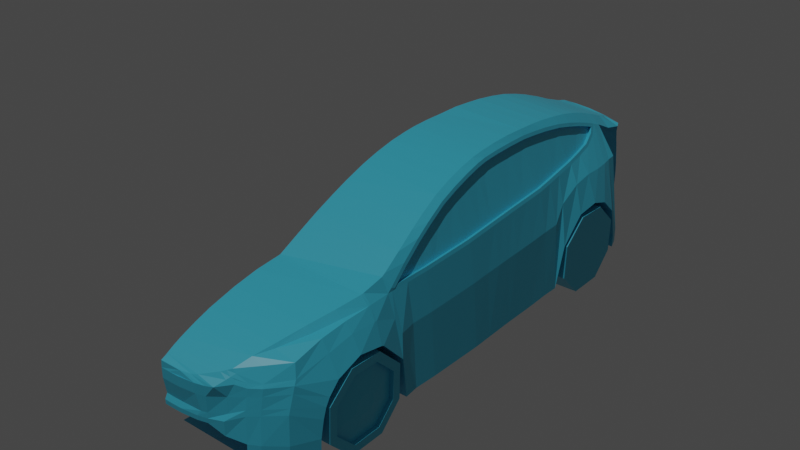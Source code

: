 # Source: Car_00002.blend  (saved by Blender 4.0.36; exported with 4.5.12 LTS)
import bpy
from mathutils import Matrix  # noqa: F401  (used for matrix-valued properties, if any)

bpy.ops.wm.read_factory_settings(use_empty=True)
scene = bpy.context.scene
scene.name = 'Scene'

# ---- collections
col_collection = bpy.data.collections.new('Collection'); scene.collection.children.link(col_collection)

# ---- images (referenced by path relative to the original .blend; pixels are not part of the script)
import os
ASSET_DIR = os.environ.get("B2B_ASSET_DIR", "")  # directory of the original .blend (textures are referenced by path, not embedded)
HERE = os.path.dirname(os.path.abspath(__file__))  # packed textures are extracted next to this script under _unpacked/

def load_image(name, relpath, width, height, colorspace="sRGB"):
    """Load a texture the original file referenced (path relative to the .blend, or extracted next to this script)."""
    p = next((c for c in (os.path.join(HERE, relpath), os.path.join(ASSET_DIR, relpath)) if relpath and os.path.exists(c)), "")
    if p:
        img = bpy.data.images.load(p, check_existing=True)
        img.name = name
    else:  # same state as the original file: an image datablock whose file is absent (Cycles renders it pink)
        img = bpy.data.images.new(name, width, height)
        img.source = "FILE"
        img.filepath = "//" + (relpath or name)
    img.colorspace_settings.name = colorspace
    return img
img_car_00002 = load_image('Car_00002', 'Car_00002.png', 1024, 1024, 'sRGB')

# ---- materials (node trees are filled in below, after node groups)
mat_material = bpy.data.materials.new('Material')
mat_material.alpha_threshold = 0.0
mat_material.line_color = (0.0, 0.0, 0.0, 1.0)

# ---- node groups
ng_auto_smooth = bpy.data.node_groups.new('Auto Smooth', 'GeometryNodeTree')
_s = ng_auto_smooth.interface.new_socket(name='Geometry', in_out='OUTPUT', socket_type='NodeSocketGeometry')
_s = ng_auto_smooth.interface.new_socket(name='Geometry', in_out='INPUT', socket_type='NodeSocketGeometry')
_s = ng_auto_smooth.interface.new_socket(name='Angle', in_out='INPUT', socket_type='NodeSocketFloat')
_s.subtype = 'ANGLE'
_s.min_value = 0.0
_s.max_value = 3.142
ng_auto_smooth.is_modifier = True
_N = ng_auto_smooth.nodes; _L = ng_auto_smooth.links
n0 = _N.new('NodeGroupOutput'); n0.name = 'Group Output'; n0.location = (480, -100)
n1 = _N.new('NodeGroupInput'); n1.name = 'Group Input'; n1.location = (-420, -300)
n2 = _N.new('NodeGroupInput'); n2.name = 'Group Input.001'; n2.location = (-60, -100)
n3 = _N.new('GeometryNodeSetShadeSmooth'); n3.name = 'Set Shade Smooth'; n3.location = (120, -100)
n3.domain = 'EDGE'
n4 = _N.new('GeometryNodeSetShadeSmooth'); n4.name = 'Set Shade Smooth.001'; n4.location = (300, -100)
n5 = _N.new('GeometryNodeInputMeshEdgeAngle'); n5.name = 'Edge Angle'; n5.location = (-420, -220)
n6 = _N.new('GeometryNodeInputEdgeSmooth'); n6.name = 'Is Edge Smooth'; n6.location = (-60, -160)
n7 = _N.new('GeometryNodeInputShadeSmooth'); n7.name = 'Is Face Smooth'; n7.location = (-240, -340)
n8 = _N.new('FunctionNodeBooleanMath'); n8.name = 'Boolean Math'; n8.location = (-60, -220)
n9 = _N.new('FunctionNodeCompare'); n9.name = 'Compare'; n9.location = (-240, -180)
n9.operation = 'LESS_EQUAL'
_L.new(n5.outputs[0], n9.inputs[0])
_L.new(n4.outputs[0], n0.inputs[0])
_L.new(n1.outputs[1], n9.inputs[1])
_L.new(n9.outputs[0], n8.inputs[0])
_L.new(n7.outputs[0], n8.inputs[1])
_L.new(n2.outputs[0], n3.inputs[0])
_L.new(n6.outputs[0], n3.inputs[1])
_L.new(n3.outputs[0], n4.inputs[0])
_L.new(n8.outputs[0], n3.inputs[2])
n0.is_active_output = True

# ---- material node trees
mat_material.use_nodes = True; mat_material.node_tree.nodes.clear()
_N = mat_material.node_tree.nodes; _L = mat_material.node_tree.links
n0 = _N.new('ShaderNodeOutputMaterial'); n0.name = 'Material Output'; n0.location = (300, 300)
n1 = _N.new('ShaderNodeBsdfPrincipled'); n1.name = 'Principled BSDF'; n1.location = (10, 300)
n1.distribution = 'GGX'
n1.subsurface_method = 'BURLEY'
n1.inputs[0].default_value = (0.0615, 0.5773, 0.8, 1.0)
n1.inputs[2].default_value = 0.4
n1.inputs[3].default_value = 1.45
n1.inputs[27].default_value = (0.0, 0.0, 0.0, 1.0)
n1.inputs[28].default_value = 1.0
n2 = _N.new('ShaderNodeTexImage'); n2.name = 'Image Texture'; n2.location = (-441, 150)
n2.image = img_car_00002
_L.new(n1.outputs[0], n0.inputs[0])
n0.is_active_output = True

# ---- world
world_world = bpy.data.worlds.new('World'); scene.world = world_world
world_world.use_nodes = True; world_world.node_tree.nodes.clear()
_N = world_world.node_tree.nodes; _L = world_world.node_tree.links
n0 = _N.new('ShaderNodeOutputWorld'); n0.name = 'World Output'; n0.location = (300, 300)
n1 = _N.new('ShaderNodeBackground'); n1.name = 'Background'; n1.location = (10, 300)
n1.inputs[0].default_value = (0.05088, 0.05088, 0.05088, 1.0)
_L.new(n1.outputs[0], n0.inputs[0])
n0.is_active_output = True
world_world.color = (0.05088, 0.05088, 0.05088)
world_world.use_sun_shadow = False
world_world.sun_shadow_jitter_overblur = 0.0

# ---- lights
light_sun = bpy.data.lights.new('Sun', 'SUN')
light_sun.transmission_factor = 0.0
light_sun.energy = 1.0

# ---- meshes
me_cube = bpy.data.meshes.new('Cube')
me_cube.from_pydata([(0.0, 1.186, 1.608), (0.7038, 1.178, 1.477), (0.0, 0.4649, 1.7), (0.711, 0.4633, 1.591), (0.0, -0.1032, 1.694), (0.7316, -0.1004, 1.59), (0.0, -0.7273, 1.575), (0.7927, -0.7158, 1.461), (0.0, -1.439, 1.276), (0.8897, -1.401, 1.087), (0.0, -1.686, 1.159), (0.8855, -1.686, 1.06), (0.0, -2.374, 1.028), (0.8377, -2.374, 0.9274), (0.0, -2.644, 0.9233), (0.5465, -2.644, 0.8536), (0.0, -2.834, 0.8254), (0.3125, -2.817, 0.7666), (0.0, -2.837, 0.7665), (0.1652, -2.835, 0.7662), (0.0, -2.129, 1.094), (0.8548, -2.129, 1.004), (0.8701, -1.907, 1.04), (0.0, -1.907, 1.137), (0.0, -1.474, 1.259), (0.8855, -1.474, 1.069), (0.0, -1.265, 1.361), (0.8678, -1.247, 1.195), (0.8412, -1.057, 1.307), (0.0, -1.072, 1.445), (0.8211, -0.9155, 1.376), (0.0, -0.9293, 1.503), (0.0, -0.5595, 1.622), (0.7763, -0.5507, 1.511), (0.7584, -0.3716, 1.552), (0.0, -0.3786, 1.661), (0.7426, -0.2114, 1.58), (0.0, -0.2164, 1.683), (0.0, 0.06025, 1.7), (0.7257, 0.06132, 1.597), (0.7183, 0.2626, 1.597), (0.0, 0.2626, 1.699), (0.7073, 0.7947, 1.555), (0.0, 0.7988, 1.673), (0.7052, 1.005, 1.52), (0.0, 1.011, 1.642), (0.0, 1.528, 1.506), (0.6941, 1.518, 1.371), (0.0, 1.927, 1.347), (0.6749, 1.927, 1.225), (0.0, 2.115, 1.279), (0.6788, 2.098, 1.189), (0.0, 2.144, 1.27), (0.6591, 2.14, 1.203), (0.0, 2.198, 1.257), (0.4872, 2.195, 1.219), (0.0, 2.245, 1.243), (0.2856, 2.245, 1.227), (0.0, 2.269, 1.23), (0.1038, 2.269, 1.23), (0.6986, 1.359, 1.425), (0.0, 1.367, 1.558), (0.6767, 1.738, 1.317), (0.0, 1.738, 1.427), (0.0, -1.666, 1.162), (0.8855, -1.666, 1.061), (0.0, -2.515, 0.977), (0.6747, -2.515, 0.904), (0.0, -2.779, 0.8531), (0.464, -2.779, 0.7781), (0.0, -2.797, 0.8423), (0.3933, -2.796, 0.7672), (0.628, 1.186, 1.572), (0.663, 0.4649, 1.666), (0.677, -0.1032, 1.66), (0.7267, -0.7273, 1.531), (0.8293, -1.439, 1.205), (0.8189, -1.686, 1.132), (0.633, -2.374, 0.9852), (0.5157, -2.644, 0.88), (0.175, -2.82, 0.81), (0.07554, -2.837, 0.7659), (0.7152, -2.129, 1.053), (0.7766, -1.907, 1.097), (0.8312, -1.474, 1.187), (0.8068, -1.265, 1.295), (0.7744, -1.072, 1.384), (0.7523, -0.9293, 1.448), (0.7094, -0.5595, 1.58), (0.6923, -0.3786, 1.62), (0.6819, -0.2164, 1.648), (0.6709, 0.06025, 1.669), (0.666, 0.2626, 1.673), (0.6466, 0.7988, 1.637), (0.6395, 1.011, 1.606), (0.6031, 1.528, 1.475), (0.5702, 1.927, 1.32), (0.5121, 2.109, 1.251), (0.4875, 2.143, 1.242), (0.3742, 2.194, 1.225), (0.127, 2.245, 1.231), (0.054, 2.269, 1.23), (0.6147, 1.367, 1.526), (0.5864, 1.738, 1.398), (0.8227, -1.666, 1.137), (0.5739, -2.515, 0.9391), (0.3131, -2.779, 0.8168), (0.2617, -2.797, 0.8078), (0.6536, -2.374, 0.9632), (0.8327, -1.907, 1.043), (0.7631, -2.129, 1.007), (0.8989, -1.062, 1.113), (0.9028, -0.5352, 1.132), (0.8839, 0.06666, 1.164), (0.8687, 0.4929, 1.181), (0.8228, 1.03, 1.231), (0.7963, 1.214, 1.248), (0.7694, 1.38, 1.268), (0.7254, 1.523, 1.312), (0.0, 1.639, 1.464), (0.694, 1.577, 1.349), (0.5942, 1.639, 1.434), (0.89, -1.266, 1.107), (0.8818, -1.406, 1.102), (0.8998, -0.9142, 1.118), (0.9014, -0.714, 1.126), (0.8972, -0.3471, 1.143), (0.8925, -0.1913, 1.151), (0.8882, -0.06234, 1.157), (0.8763, 0.2803, 1.172), (0.8417, 0.8095, 1.21), (0.6788, 2.085, 1.14), (0.6591, 2.122, 1.149), (0.4872, 2.175, 1.158), (0.2856, 2.221, 1.165), (-1.327e-17, 2.246, 1.17), (0.1038, 2.246, 1.17), (0.054, 2.246, 1.17), (0.6788, 2.095, 1.086), (0.6591, 2.121, 1.086), (0.4872, 2.169, 1.088), (0.2856, 2.216, 1.091), (-3.104e-17, 2.242, 1.09), (0.1038, 2.242, 1.09), (0.054, 2.242, 1.09), (0.6788, 2.101, 1.042), (0.6591, 2.128, 1.045), (0.4872, 2.17, 1.048), (0.2856, 2.217, 1.048), (0.0, 2.243, 1.05), (0.1038, 2.238, 1.05), (0.054, 2.243, 1.05), (0.6788, 2.13, 0.8402), (0.6591, 2.156, 0.8444), (0.4872, 2.181, 0.8498), (0.2856, 2.211, 0.8529), (-8.341e-17, 2.232, 0.8545), (0.1038, 2.232, 0.8545), (0.054, 2.232, 0.8545), (0.6788, 2.136, 0.8034), (0.6591, 2.165, 0.8087), (0.4872, 2.198, 0.8138), (0.2856, 2.234, 0.8185), (-9.075e-17, 2.26, 0.8214), (0.1038, 2.26, 0.8214), (0.054, 2.26, 0.8214), (0.6788, 2.143, 0.7065), (0.6591, 2.177, 0.711), (0.4872, 2.202, 0.7114), (0.2856, 2.239, 0.7121), (-1.149e-16, 2.261, 0.7126), (0.1038, 2.261, 0.7126), (0.054, 2.261, 0.7126), (0.6788, 2.143, 0.6753), (0.6591, 2.177, 0.6808), (0.4872, 2.209, 0.6825), (0.2856, 2.25, 0.6851), (-1.208e-16, 2.276, 0.6861), (0.1038, 2.276, 0.6861), (0.054, 2.276, 0.6861), (0.6788, 2.14, 0.5268), (0.6591, 2.169, 0.5328), (0.4872, 2.21, 0.5398), (0.2856, 2.253, 0.5451), (-1.52e-16, 2.277, 0.5456), (0.1038, 2.277, 0.5456), (0.054, 2.277, 0.5456), (0.6788, 2.136, 0.4484), (0.6591, 2.167, 0.4521), (0.4872, 2.213, 0.4601), (0.2856, 2.256, 0.4656), (-1.695e-16, 2.281, 0.467), (0.1038, 2.281, 0.467), (0.054, 2.281, 0.467), (0.6788, 2.12, 0.3473), (0.6591, 2.15, 0.3608), (0.4872, 2.186, 0.3678), (0.2856, 2.228, 0.3698), (-1.907e-16, 2.251, 0.3711), (0.1038, 2.251, 0.3711), (0.054, 2.251, 0.3711), (0.6788, 2.108, 0.2732), (0.6591, 2.134, 0.2737), (0.4872, 2.179, 0.2746), (0.2856, 2.221, 0.2759), (-2.118e-16, 2.25, 0.2761), (0.1038, 2.25, 0.2761), (0.054, 2.25, 0.2761), (0.4872, 2.17, 1.039), (0.2856, 2.215, 1.04), (0.6788, 2.104, 1.033), (0.6591, 2.13, 1.037), (0.1038, 2.23, 1.039), (0.054, 2.23, 1.039), (0.0, 2.23, 1.039), (0.4872, 2.171, 0.9589), (0.6788, 2.117, 0.9535), (0.1038, 2.226, 0.9639), (0.2856, 2.209, 0.9623), (0.6591, 2.136, 0.9554), (0.054, 2.226, 0.9639), (-5.91e-17, 2.226, 0.9639), (0.3148, -2.818, 0.4997), (0.0, -2.838, 0.4996), (0.1676, -2.836, 0.4993), (0.3956, -2.797, 0.5003), (0.07792, -2.838, 0.499), (0.5212, -2.716, 0.6915), (0.522, -2.762, 0.5144), (0.1667, -2.835, 0.6805), (0.314, -2.817, 0.6809), (0.3948, -2.796, 0.6815), (0.0, -2.837, 0.6808), (0.07705, -2.837, 0.6802), (0.3148, -2.817, 0.4601), (0.0, -2.837, 0.46), (0.1676, -2.835, 0.4597), (0.3956, -2.796, 0.4607), (0.07792, -2.837, 0.4594), (0.522, -2.762, 0.3929), (0.5581, -2.663, 0.8178), (0.6321, -2.621, 0.8004), (0.7209, -2.563, 0.8008), (0.8711, -2.407, 0.8226), (0.664, -2.696, 0.3533), (0.7517, -2.647, 0.3529), (0.8997, -2.523, 0.3485), (0.6447, -2.675, 0.5618), (0.733, -2.616, 0.5744), (0.8819, -2.498, 0.5843), (0.1674, -2.814, 0.5427), (0.0, -2.816, 0.543), (0.5218, -2.731, 0.5594), (0.3451, -2.805, 0.543), (0.3954, -2.793, 0.5466), (0.0777, -2.816, 0.5424), (0.6381, -2.638, 0.7703), (0.7301, -2.578, 0.7747), (0.8792, -2.43, 0.7852), (0.5621, -2.68, 0.791), (0.4836, -2.669, 0.8682), (0.5266, -2.677, 0.8349), (0.0, -2.68, 0.9056), (0.4481, -2.696, 0.8552), (0.0, -2.716, 0.8885), (0.5099, -2.705, 0.8193), (0.639, -2.648, 0.704), (0.73, -2.589, 0.7148), (0.8799, -2.449, 0.7297), (0.6428, -2.666, 0.6086), (0.732, -2.607, 0.6206), (0.8813, -2.482, 0.6322), (1.008, -1.686, 0.784), (1.001, -2.129, 0.7358), (1.003, -1.907, 0.8181), (1.01, -1.454, 0.5518), (1.008, -1.666, 0.7748), (1.001, -1.061, 0.1923), (1.006, -0.5337, 0.1909), (0.9907, 0.06839, 0.1896), (0.9867, 0.4955, 0.1959), (0.998, 0.9812, 0.7902), (1.004, 1.205, 0.8223), (0.9999, 1.389, 0.7593), (0.9908, -1.276, 0.1911), (1.006, -1.408, 0.1909), (1.002, -0.9131, 0.1913), (1.004, -0.7129, 0.1907), (1.0, -0.3452, 0.1903), (0.9959, -0.1894, 0.1909), (0.993, -0.06053, 0.1913), (0.9881, 0.2819, 0.1891), (0.9954, 0.7509, 0.5678), (0.0, 0.6318, 1.688), (0.7091, 0.6288, 1.575), (0.6548, 0.6318, 1.654), (0.8552, 0.6507, 1.194), (0.9873, 0.6544, 0.1942), (0.957, 0.2819, 0.7906), (0.953, 0.4955, 0.7987), (0.9631, -0.3452, 0.772), (0.963, -0.1894, 0.7776), (0.9269, 0.7864, 0.9434), (0.9204, 1.009, 1.047), (0.9634, -1.061, 0.7538), (0.9649, -0.9131, 0.7569), (0.928, -1.907, 0.958), (0.9434, -1.686, 0.958), (0.9117, 1.212, 1.072), (0.9607, -0.06053, 0.7818), (0.9016, 1.392, 1.06), (0.9668, -0.7129, 0.7614), (0.9434, -1.666, 0.9551), (0.9434, -1.466, 0.8781), (0.977, -1.421, 0.7458), (0.9535, -1.269, 0.7491), (0.9685, -0.5337, 0.7657), (0.9601, 0.06839, 0.7851), (0.9126, -2.129, 0.905), (0.9554, 0.6544, 0.8064), (1.001, -2.224, 0.6393), (1.001, -2.261, 0.5754), (1.001, -2.29, 0.4883), (1.001, -2.319, 0.3416), (0.664, -2.702, 0.2411), (0.7517, -2.652, 0.2408), (0.8997, -2.528, 0.2363), (1.001, -2.325, 0.2294), (1.006, -1.705, 0.7471), (1.006, -2.021, 0.01645), (1.006, -1.491, 0.2216), (1.006, -1.482, 0.5286), (1.006, -1.723, 0.09452), (1.006, -2.23, 0.5536), (1.006, -1.998, 0.7537), (1.006, -2.242, 0.2455), (1.006, 1.307, 0.7471), (1.006, 0.9907, 0.01645), (1.006, 1.148, 0.3877), (1.006, 1.52, 0.2216), (1.006, 1.53, 0.5286), (1.006, 1.32, 0.02159), (1.006, 0.7816, 0.5536), (1.006, 1.014, 0.7537), (1.006, 0.7692, 0.2455), (0.7371, -1.705, 0.7471), (0.7371, -2.021, 0.01645), (0.7371, -1.864, 0.3877), (0.7371, -1.491, 0.2216), (0.7371, -1.482, 0.5286), (0.7371, -1.692, 0.02159), (0.7371, -2.23, 0.5536), (0.7371, -1.998, 0.7537), (0.7371, -2.242, 0.2455), (0.7371, 1.307, 0.7471), (0.7371, 0.9907, 0.01645), (0.7371, 1.148, 0.3877), (0.7371, 1.52, 0.2216), (0.7371, 1.53, 0.5286), (0.7371, 1.32, 0.02159), (0.7371, 0.7816, 0.5536), (0.7371, 1.014, 0.7537), (0.7371, 0.7692, 0.2455), (0.72, -1.686, 0.784), (0.7128, -2.129, 0.7358), (0.7151, -1.907, 0.8181), (0.7217, -1.454, 0.5518), (0.72, -1.666, 0.7748), (0.7123, -1.061, 0.1923), (0.7174, -0.5337, 0.1909), (0.7024, 0.06839, 0.1896), (0.6984, 0.4955, 0.1959), (0.7024, -1.276, 0.1911), (0.718, -1.408, 0.1909), (0.7137, -0.9131, 0.1913), (0.7156, -0.7129, 0.1907), (0.712, -0.3452, 0.1903), (0.7075, -0.1894, 0.1909), (0.7046, -0.06053, 0.1913), (0.6998, 0.2819, 0.1891), (0.6989, 0.6544, 0.1942), (0.7128, -2.224, 0.6393), (0.7128, -2.261, 0.5754), (0.7128, -2.29, 0.4883), (0.7128, -2.319, 0.3416), (0.7128, -2.325, 0.2294), (0.7232, 0.9812, 0.7902), (0.7297, 1.205, 0.8223), (0.7251, 1.389, 0.7593), (0.7206, 0.7509, 0.5678), (0.8837, 1.539, 1.057), (0.8652, 1.639, 1.056), (1.002, 1.539, 0.6178), (0.9893, 1.624, 0.3353), (0.8545, 1.738, 1.056), (0.9477, 1.738, 0.3387), (0.7364, 1.539, 0.6178), (0.7339, 1.624, 0.3353), (0.9893, 1.624, 0.2092), (0.9477, 1.738, 0.2126), (0.7339, 1.624, 0.2092), (0.7398, 1.738, 0.2126), (0.0, -2.702, 0.2411), (0.0, -1.061, 0.1923), (0.0, -0.5337, 0.1909), (0.0, 0.06839, 0.1896), (0.0, 0.4955, 0.1959), (0.0, -1.276, 0.1911), (0.0, -1.408, 0.1909), (0.0, -0.9131, 0.1913), (0.0, -0.7129, 0.1907), (0.0, -0.3452, 0.1903), (0.0, -0.1894, 0.1909), (0.0, -0.06053, 0.1913), (0.0, 0.2819, 0.1891), (0.0, 0.6544, 0.1942), (0.0, -2.325, 0.2294), (0.0, 1.624, 0.2092), (0.0, 1.738, 0.2126), (1.006, -1.735, 0.6744), (1.006, -1.556, 0.4987), (1.006, -1.564, 0.253), (1.006, -1.692, 0.02159), (1.006, -1.99, 0.09033), (1.006, -1.971, 0.6797), (1.006, -2.158, 0.5188), (1.006, -2.168, 0.274), (1.002, -1.824, 0.4633), (1.002, -1.864, 0.3877), (1.002, -1.901, 0.3048), (1.002, -1.774, 0.3441), (1.002, -1.772, 0.4121), (1.002, -1.812, 0.3062), (1.002, -1.949, 0.4179), (1.002, -1.894, 0.4649), (1.002, -1.951, 0.3565), (0.9701, -1.735, 0.6744), (0.9701, -1.556, 0.4987), (0.9701, -1.564, 0.253), (0.9701, -1.723, 0.09452), (0.9701, -1.99, 0.09033), (0.9701, -1.971, 0.6797), (0.9701, -2.158, 0.5188), (0.9701, -2.168, 0.274), (0.6928, 1.011, 1.549), (0.6907, 1.186, 1.506), (0.707, 0.2626, 1.627), (0.6994, 0.4649, 1.621), (0.7322, -0.2164, 1.61), (0.7208, -0.1032, 1.62), (0.8124, -0.9293, 1.404), (0.7834, -0.7273, 1.489), (0.8855, -1.439, 1.099), (0.8605, -1.265, 1.221), (0.8329, -1.072, 1.334), (0.7666, -0.5595, 1.54), (0.7484, -0.3786, 1.582), (0.7147, 0.06025, 1.627), (0.6974, 0.6318, 1.605), (0.6954, 0.7988, 1.585), (0.6844, 1.367, 1.452), (0.6788, 1.528, 1.398), (0.898, -1.266, 1.076), (0.9079, -1.061, 1.082), (0.9112, -0.7129, 1.095), (0.9129, -0.5337, 1.102), (0.899, -0.06053, 1.127), (0.8949, 0.06839, 1.134), (0.8875, 0.2819, 1.142), (0.88, 0.4955, 1.151), (0.8532, 0.8133, 1.181), (0.8346, 1.034, 1.201), (0.8083, 1.219, 1.218), (0.7813, 1.389, 1.239), (0.7352, 1.539, 1.286), (0.6777, 1.639, 1.355), (0.8882, -1.429, 1.071), (0.9093, -0.9131, 1.088), (0.9075, -0.3452, 1.112), (0.9031, -0.1894, 1.121), (0.8666, 0.6544, 1.165), (0.8387, -1.248, 1.185), (0.8609, -1.268, 1.096), (0.8121, -1.058, 1.296), (0.8698, -1.064, 1.102), (0.792, -0.9168, 1.366), (0.8707, -0.9155, 1.108), (0.7636, -0.7171, 1.45), (0.8723, -0.7153, 1.115), (0.7472, -0.5521, 1.5), (0.8737, -0.5365, 1.122), (0.7293, -0.373, 1.541), (0.8681, -0.3485, 1.132), (0.7135, -0.2127, 1.569), (0.8634, -0.1926, 1.14), (0.7025, -0.1017, 1.579), (0.8591, -0.06366, 1.147), (0.6966, 0.06, 1.587), (0.8548, 0.06534, 1.153), (0.6892, 0.2612, 1.586), (0.8472, 0.279, 1.162), (0.6819, 0.462, 1.58), (0.8396, 0.4916, 1.171), (0.6782, 0.7934, 1.544), (0.8126, 0.8082, 1.2), (0.6761, 1.004, 1.51), (0.7937, 1.029, 1.22), (0.6747, 1.177, 1.467), (0.7672, 1.213, 1.237), (0.6695, 1.357, 1.414), (0.7403, 1.379, 1.257), (0.665, 1.517, 1.361), (0.6963, 1.521, 1.301), (0.68, 0.6275, 1.564), (0.8261, 0.6494, 1.184), (0.8606, -1.402, 1.076), (0.6649, 1.575, 1.339), (0.8527, -1.407, 1.092)], [], [(94, 444, 445, 72), (91, 38, 4, 74), (88, 32, 6, 75), (85, 26, 8, 76), (104, 64, 10, 77), (82, 20, 12, 78), (105, 66, 14, 79), (79, 14, 262, 260), (107, 70, 16, 80), (80, 16, 18, 81), (83, 23, 20, 82), (77, 10, 23, 83), (76, 8, 24, 84), (86, 29, 26, 85), (87, 31, 29, 86), (75, 6, 31, 87), (89, 35, 32, 88), (90, 37, 35, 89), (74, 4, 37, 90), (92, 41, 38, 91), (73, 2, 41, 92), (295, 458, 459, 93), (93, 459, 444, 94), (102, 460, 461, 95), (103, 62, 49, 96), (96, 49, 51, 97), (97, 51, 53, 98), (98, 53, 55, 99), (99, 55, 57, 100), (100, 57, 59, 101), (72, 445, 460, 102), (121, 475, 62, 103), (84, 24, 64, 104), (78, 12, 66, 105), (68, 70, 107, 106), (263, 264, 68, 106), (13, 108, 105, 67), (25, 84, 104, 65), (119, 121, 103, 63), (0, 72, 102, 61), (56, 100, 101, 58), (54, 99, 100, 56), (52, 98, 99, 54), (50, 97, 98, 52), (48, 96, 97, 50), (63, 103, 96, 48), (61, 102, 95, 46), (43, 93, 94, 45), (293, 295, 93, 43), (447, 73, 92, 446), (446, 92, 91, 457), (449, 74, 90, 448), (448, 90, 89, 456), (456, 89, 88, 455), (451, 75, 87, 450), (450, 87, 86, 454), (454, 86, 85, 453), (452, 76, 84, 25), (11, 77, 83, 109), (22, 109, 110, 21), (17, 80, 81, 19), (71, 107, 80, 17), (15, 79, 260, 261), (67, 105, 79, 15), (21, 110, 108, 13), (65, 104, 77, 11), (453, 85, 76, 452), (455, 88, 75, 451), (457, 91, 74, 449), (45, 94, 72, 0), (46, 95, 121, 119), (105, 108, 78), (108, 110, 82, 78), (109, 22, 11), (110, 109, 83, 82), (95, 461, 475, 121), (452, 25, 476), (27, 9, 515, 481), (125, 112, 490, 488), (112, 126, 492, 490), (7, 30, 485, 487), (122, 111, 484, 482), (124, 125, 488, 486), (5, 36, 493, 495), (60, 1, 507, 509), (111, 124, 486, 484), (3, 40, 499, 501), (47, 60, 509, 511), (9, 123, 517, 515), (1, 44, 505, 507), (44, 42, 503, 505), (123, 122, 482, 517), (42, 294, 513, 503), (118, 120, 516, 512), (57, 55, 133, 134), (53, 51, 131, 132), (59, 57, 134, 136), (101, 59, 136, 137), (55, 53, 132, 133), (58, 101, 137, 135), (136, 134, 141, 143), (134, 133, 140, 141), (132, 131, 138, 139), (137, 136, 143, 144), (135, 137, 144, 142), (133, 132, 139, 140), (143, 141, 148, 150), (141, 140, 147, 148), (139, 138, 145, 146), (144, 143, 150, 151), (142, 144, 151, 149), (140, 139, 146, 147), (218, 215, 154, 155), (219, 216, 152, 153), (220, 217, 157, 158), (221, 220, 158, 156), (215, 219, 153, 154), (217, 218, 155, 157), (153, 152, 159, 160), (158, 157, 164, 165), (156, 158, 165, 163), (154, 153, 160, 161), (157, 155, 162, 164), (155, 154, 161, 162), (165, 164, 171, 172), (163, 165, 172, 170), (161, 160, 167, 168), (164, 162, 169, 171), (162, 161, 168, 169), (160, 159, 166, 167), (172, 171, 178, 179), (170, 172, 179, 177), (168, 167, 174, 175), (171, 169, 176, 178), (169, 168, 175, 176), (167, 166, 173, 174), (179, 178, 185, 186), (177, 179, 186, 184), (175, 174, 181, 182), (178, 176, 183, 185), (176, 175, 182, 183), (174, 173, 180, 181), (184, 186, 193, 191), (182, 181, 188, 189), (185, 183, 190, 192), (183, 182, 189, 190), (181, 180, 187, 188), (186, 185, 192, 193), (189, 188, 195, 196), (192, 190, 197, 199), (190, 189, 196, 197), (188, 187, 194, 195), (193, 192, 199, 200), (191, 193, 200, 198), (199, 197, 204, 206), (197, 196, 203, 204), (195, 194, 201, 202), (200, 199, 206, 207), (198, 200, 207, 205), (196, 195, 202, 203), (150, 212, 209, 148), (147, 146, 211, 208), (149, 214, 213, 151), (151, 213, 212, 150), (146, 145, 210, 211), (148, 147, 208, 209), (212, 209, 218, 217), (208, 211, 219, 215), (214, 213, 220, 221), (213, 212, 217, 220), (211, 210, 216, 219), (209, 208, 215, 218), (69, 106, 107, 71), (253, 250, 224, 222), (254, 253, 222, 225), (255, 251, 223, 226), (250, 255, 226, 224), (19, 81, 233, 229), (81, 18, 232, 233), (71, 17, 230, 231), (17, 19, 229, 230), (69, 71, 231, 227), (252, 254, 225, 228), (225, 222, 234, 237), (226, 223, 235, 238), (224, 226, 238, 236), (222, 224, 236, 234), (228, 225, 237, 239), (13, 67, 242, 243), (242, 67, 15, 241), (241, 15, 261, 240), (256, 259, 227, 266), (248, 247, 244, 245), (249, 248, 245, 246), (271, 270, 248, 249), (270, 269, 247, 248), (239, 244, 247, 228), (69, 227, 259, 265), (241, 240, 259, 256), (242, 241, 256, 257), (243, 242, 257, 258), (227, 231, 254, 252), (229, 233, 255, 250), (233, 232, 251, 255), (231, 230, 253, 254), (230, 229, 250, 253), (257, 256, 266, 267), (261, 260, 263, 265), (260, 262, 264, 263), (258, 257, 267, 268), (228, 247, 269, 252), (267, 266, 269, 270), (268, 267, 270, 271), (240, 261, 265, 259), (265, 263, 106, 69), (252, 269, 266, 227), (299, 298, 291, 280), (301, 300, 288, 289), (303, 302, 292, 281), (305, 304, 277, 286), (307, 306, 274, 272), (319, 299, 280, 297), (308, 303, 281, 282), (309, 301, 289, 290), (310, 308, 282, 283), (311, 305, 286, 287), (313, 312, 276, 275), (315, 314, 285, 284), (312, 307, 272, 276), (304, 315, 284, 277), (316, 311, 287, 278), (314, 313, 275, 285), (298, 317, 279, 291), (300, 316, 278, 288), (317, 309, 290, 279), (306, 318, 273, 274), (302, 319, 297, 292), (40, 39, 497, 499), (2, 73, 295, 293), (73, 447, 458, 295), (470, 480, 319, 302), (22, 21, 318, 306), (467, 466, 309, 317), (478, 465, 316, 300), (468, 467, 317, 298), (476, 25, 313, 314), (465, 464, 311, 316), (463, 462, 315, 304), (65, 11, 307, 312), (462, 476, 314, 315), (25, 65, 312, 313), (464, 477, 305, 311), (473, 472, 308, 310), (466, 479, 301, 309), (472, 471, 303, 308), (480, 469, 299, 319), (11, 22, 306, 307), (477, 463, 304, 305), (471, 470, 302, 303), (479, 478, 300, 301), (469, 468, 298, 299), (21, 13, 243, 318), (258, 273, 318, 243), (320, 273, 258, 268), (321, 320, 268, 271), (322, 321, 271, 249), (323, 322, 249, 246), (323, 246, 326, 327), (245, 244, 324, 325), (246, 245, 325, 326), (332, 423, 440, 439), (425, 424, 441, 442), (423, 426, 443, 440), (419, 420, 437, 436), (421, 332, 439, 438), (424, 419, 436, 441), (426, 425, 442, 443), (420, 421, 438, 437), (338, 336, 340), (339, 338, 340), (339, 341, 338), (338, 341, 337), (338, 343, 336), (342, 343, 338), (342, 338, 344), (338, 337, 344), (347, 349, 345), (348, 349, 347), (348, 347, 350), (347, 346, 350), (347, 345, 352), (351, 347, 352), (351, 353, 347), (347, 353, 346), (356, 358, 354), (357, 358, 356), (357, 356, 359), (356, 355, 359), (356, 354, 361), (360, 356, 361), (360, 362, 356), (356, 362, 355), (328, 334, 352, 345), (331, 328, 345, 349), (334, 333, 351, 352), (336, 343, 361, 354), (330, 331, 349, 348), (340, 336, 354, 358), (343, 342, 360, 361), (422, 330, 348, 350), (339, 340, 358, 357), (333, 335, 353, 351), (341, 339, 357, 359), (335, 329, 346, 353), (342, 344, 362, 360), (329, 422, 350, 346), (344, 337, 355, 362), (337, 341, 359, 355), (321, 322, 383, 382), (276, 272, 363, 367), (291, 279, 370, 379), (323, 327, 385, 384), (284, 285, 373, 372), (277, 284, 372, 368), (285, 275, 366, 373), (322, 323, 384, 383), (278, 287, 375, 369), (286, 277, 368, 374), (279, 290, 378, 370), (273, 320, 381, 364), (287, 286, 374, 375), (280, 291, 379, 371), (272, 274, 365, 363), (288, 278, 369, 376), (297, 280, 371, 380), (320, 321, 382, 381), (274, 273, 364, 365), (289, 288, 376, 377), (275, 276, 367, 366), (290, 289, 377, 378), (366, 367, 363, 373), (363, 365, 364, 373), (364, 381, 382, 373), (382, 383, 384, 373), (384, 385, 373), (325, 385, 327, 326), (325, 324, 385), (283, 282, 387, 388), (282, 281, 386, 387), (281, 292, 389, 386), (292, 297, 380, 389), (389, 380, 387, 386), (475, 474, 390, 391), (391, 390, 392, 393), (474, 473, 310, 390), (283, 392, 390, 310), (62, 475, 391, 394), (395, 394, 391, 393), (388, 396, 392, 283), (393, 392, 396, 397), (388, 387, 380, 396), (393, 397, 400, 398), (395, 393, 398, 399), (397, 396, 380, 400), (399, 398, 400, 401), (385, 324, 402, 416), (378, 377, 412, 413), (371, 379, 414, 406), (379, 370, 405, 414), (372, 373, 408, 407), (380, 371, 406, 415), (400, 380, 415, 417), (374, 368, 403, 409), (401, 400, 417, 418), (375, 374, 409, 410), (368, 372, 407, 403), (376, 369, 404, 411), (373, 385, 416, 408), (369, 375, 410, 404), (377, 376, 411, 412), (370, 378, 413, 405), (420, 419, 328, 331), (421, 420, 331, 330), (332, 421, 330, 422), (423, 332, 422, 329), (419, 424, 334, 328), (424, 425, 333, 334), (425, 426, 335, 333), (426, 423, 329, 335), (428, 427, 431), (430, 428, 431), (430, 432, 428), (428, 432, 429), (428, 434, 427), (433, 434, 428), (433, 428, 435), (428, 429, 435), (431, 427, 436, 437), (430, 431, 437, 438), (432, 430, 438, 439), (429, 432, 439, 440), (427, 434, 441, 436), (434, 433, 442, 441), (433, 435, 443, 442), (435, 429, 440, 443), (44, 1, 445, 444), (40, 3, 447, 446), (36, 5, 449, 448), (30, 7, 451, 450), (9, 27, 453, 452), (27, 28, 454, 453), (28, 30, 450, 454), (7, 33, 455, 451), (33, 34, 456, 455), (34, 36, 448, 456), (5, 39, 457, 449), (39, 40, 446, 457), (294, 42, 459, 458), (42, 44, 444, 459), (60, 47, 461, 460), (1, 60, 460, 445), (111, 122, 462, 463), (112, 125, 464, 465), (113, 128, 466, 467), (114, 129, 468, 469), (115, 130, 470, 471), (116, 115, 471, 472), (117, 116, 472, 473), (118, 117, 473, 474), (47, 120, 475, 461), (120, 118, 474, 475), (122, 123, 476, 462), (123, 9, 452, 476), (124, 111, 463, 477), (125, 124, 477, 464), (126, 112, 465, 478), (127, 126, 478, 479), (128, 127, 479, 466), (129, 113, 467, 468), (130, 296, 480, 470), (3, 294, 458, 447), (296, 114, 469, 480), (481, 515, 517, 482), (483, 481, 482, 484), (485, 483, 484, 486), (487, 485, 486, 488), (489, 487, 488, 490), (491, 489, 490, 492), (493, 491, 492, 494), (495, 493, 494, 496), (497, 495, 496, 498), (499, 497, 498, 500), (501, 499, 500, 502), (513, 501, 502, 514), (505, 503, 504, 506), (507, 505, 506, 508), (509, 507, 508, 510), (516, 511, 512), (511, 509, 510, 512), (503, 513, 514, 504), (126, 127, 494, 492), (128, 113, 498, 496), (28, 27, 481, 483), (127, 128, 496, 494), (129, 114, 502, 500), (30, 28, 483, 485), (113, 129, 500, 498), (130, 115, 506, 504), (33, 7, 487, 489), (296, 130, 504, 514), (115, 116, 508, 506), (34, 33, 489, 491), (294, 3, 501, 513), (116, 117, 510, 508), (36, 34, 491, 493), (114, 296, 514, 502), (117, 118, 512, 510), (39, 5, 495, 497), (120, 47, 511, 516)])
_uv = me_cube.uv_layers.new(name='UVMap')
_uv.uv.foreach_set('vector', [0.4752, 0.62, 0.4534, 0.62, 0.4534, 0.6657, 0.4752, 0.6657, 0.1915, 0.8085, 0.38, 0.8085, 0.38, 0.7629, 0.1915, 0.7629, 0.7609, 0.5704, 0.7609, 0.382, 0.7153, 0.382, 0.7153, 0.5704, 0.382, 0.7609, 0.5704, 0.7609, 0.5704, 0.7153, 0.382, 0.7153, 0.993, 0.8561, 0.993, 0.6677, 0.9891, 0.6677, 0.9891, 0.8561, 0.1915, 0.3323, 0.38, 0.3323, 0.38, 0.2867, 0.1915, 0.2867, 0.9752, 0.6657, 0.9752, 0.5724, 0.9534, 0.5724, 0.9534, 0.6657, 0.382, 0.9871, 0.4752, 0.9871, 0.4752, 0.9772, 0.382, 0.9772, 0.9752, 0.5704, 0.9752, 0.5248, 0.9653, 0.5248, 0.9653, 0.5704, 0.9514, 0.9534, 0.9296, 0.9534, 0.9296, 0.9752, 0.9514, 0.9752, 0.4276, 0.1895, 0.4276, 0.001001, 0.382, 0.001001, 0.382, 0.1895, 0.001001, 0.4276, 0.1895, 0.4276, 0.1895, 0.382, 0.001001, 0.382, 0.9633, 0.8561, 0.9633, 0.6677, 0.9534, 0.6677, 0.9534, 0.8561, 0.001001, 0.4752, 0.1895, 0.4752, 0.1895, 0.4296, 0.001001, 0.4296, 0.4276, 0.38, 0.4276, 0.1915, 0.382, 0.1915, 0.382, 0.38, 0.1915, 0.4752, 0.38, 0.4752, 0.38, 0.4296, 0.1915, 0.4296, 0.4752, 0.1895, 0.4752, 0.001001, 0.4296, 0.001001, 0.4296, 0.1895, 0.001001, 0.5228, 0.1895, 0.5228, 0.1895, 0.4772, 0.001001, 0.4772, 0.8323, 0.1895, 0.8323, 0.001001, 0.8105, 0.001001, 0.8105, 0.1895, 0.1915, 0.5228, 0.38, 0.5228, 0.38, 0.4772, 0.1915, 0.4772, 0.4752, 0.38, 0.4752, 0.1915, 0.4296, 0.1915, 0.4296, 0.38, 0.3085, 0.1439, 0.2986, 0.1439, 0.2986, 0.1895, 0.3085, 0.1895, 0.2966, 0.1439, 0.2867, 0.1439, 0.2867, 0.1895, 0.2966, 0.1895, 0.4514, 0.62, 0.4296, 0.62, 0.4296, 0.6657, 0.4514, 0.6657, 0.4276, 0.6677, 0.4058, 0.6677, 0.4058, 0.7133, 0.4276, 0.7133, 0.7133, 0.9534, 0.6677, 0.9534, 0.6677, 0.999, 0.7133, 0.999, 0.3323, 0.1895, 0.3323, 0.1439, 0.3224, 0.1439, 0.3224, 0.1895, 0.9276, 0.9534, 0.9058, 0.9534, 0.9058, 0.9752, 0.9276, 0.9752, 0.4038, 0.6677, 0.382, 0.6677, 0.382, 0.7133, 0.4038, 0.7133, 0.2371, 0.3581, 0.2153, 0.3581, 0.2153, 0.38, 0.2371, 0.38, 0.4752, 0.6677, 0.4534, 0.6677, 0.4534, 0.7133, 0.4752, 0.7133, 0.7133, 0.02481, 0.6915, 0.02481, 0.6915, 0.04662, 0.7133, 0.04662, 0.001001, 0.5704, 0.1895, 0.5704, 0.1895, 0.5248, 0.001001, 0.5248, 0.9871, 0.8561, 0.9871, 0.7629, 0.9653, 0.7629, 0.9653, 0.8561, 0.618, 0.9811, 0.618, 0.9772, 0.5724, 0.9772, 0.5724, 0.9811, 0.999, 0.38, 0.999, 0.2867, 0.9772, 0.2867, 0.9772, 0.38, 0.4514, 0.6677, 0.4296, 0.6677, 0.4296, 0.7133, 0.4514, 0.7133, 0.6657, 0.2867, 0.6439, 0.2867, 0.6439, 0.3323, 0.6657, 0.3323, 0.2867, 0.999, 0.38, 0.999, 0.38, 0.9772, 0.2867, 0.9772, 0.8561, 0.2847, 0.8561, 0.1915, 0.8105, 0.1915, 0.8105, 0.2847, 0.9534, 0.9633, 0.9752, 0.9633, 0.9752, 0.9534, 0.9534, 0.9534, 0.6419, 0.3323, 0.6419, 0.2867, 0.62, 0.2867, 0.62, 0.3323, 0.999, 0.2847, 0.999, 0.1915, 0.9772, 0.1915, 0.9772, 0.2847, 0.4772, 0.9811, 0.5704, 0.9811, 0.5704, 0.9772, 0.4772, 0.9772, 0.8561, 0.38, 0.8561, 0.2867, 0.8105, 0.2867, 0.8105, 0.38, 0.001001, 0.9038, 0.09424, 0.9038, 0.09424, 0.8581, 0.001001, 0.8581, 0.9038, 0.5704, 0.9038, 0.4772, 0.8581, 0.4772, 0.8581, 0.5704, 0.382, 0.618, 0.5704, 0.618, 0.5704, 0.5724, 0.382, 0.5724, 0.618, 0.38, 0.618, 0.1915, 0.5724, 0.1915, 0.5724, 0.38, 0.3204, 0.1439, 0.3105, 0.1439, 0.3105, 0.1895, 0.3204, 0.1895, 0.3561, 0.09624, 0.3462, 0.09624, 0.3462, 0.1419, 0.3561, 0.1419, 0.4038, 0.62, 0.3939, 0.62, 0.3939, 0.6419, 0.4038, 0.6419, 0.3442, 0.09624, 0.3343, 0.09624, 0.3343, 0.1419, 0.3442, 0.1419, 0.38, 0.09624, 0.37, 0.09624, 0.37, 0.1419, 0.38, 0.1419, 0.368, 0.09624, 0.3581, 0.09624, 0.3581, 0.1419, 0.368, 0.1419, 0.3085, 0.09624, 0.2986, 0.09624, 0.2986, 0.1419, 0.3085, 0.1419, 0.7133, 0.2867, 0.6915, 0.2867, 0.6915, 0.3323, 0.7133, 0.3323, 0.3919, 0.6419, 0.3919, 0.62, 0.382, 0.62, 0.382, 0.6419, 0.6895, 0.2867, 0.6677, 0.2867, 0.6677, 0.3323, 0.6895, 0.3323, 0.2966, 0.09624, 0.2867, 0.09624, 0.2867, 0.1419, 0.2966, 0.1419, 0.6895, 0.02481, 0.6677, 0.02481, 0.6677, 0.04662, 0.6895, 0.04662, 0.7133, 0.001001, 0.6915, 0.001001, 0.6915, 0.02281, 0.7133, 0.02281, 0.9633, 0.9653, 0.9534, 0.9653, 0.9534, 0.9752, 0.9633, 0.9752, 0.3323, 0.09624, 0.3224, 0.09624, 0.3224, 0.1419, 0.3323, 0.1419, 0.6657, 0.3343, 0.6439, 0.3343, 0.6439, 0.38, 0.6657, 0.38, 0.2014, 0.38, 0.2014, 0.3581, 0.1974, 0.3581, 0.1974, 0.38, 0.6419, 0.3343, 0.62, 0.3343, 0.62, 0.38, 0.6419, 0.38, 0.3204, 0.09624, 0.3105, 0.09624, 0.3105, 0.1419, 0.3204, 0.1419, 0.3561, 0.2391, 0.3462, 0.2391, 0.3462, 0.2847, 0.3561, 0.2847, 0.1915, 0.6657, 0.38, 0.6657, 0.38, 0.62, 0.1915, 0.62, 0.9871, 0.7609, 0.9871, 0.6677, 0.9653, 0.6677, 0.9653, 0.7609, 0.9573, 0.5258, 0.9544, 0.5704, 0.9573, 0.5704, 0.3442, 0.2847, 0.3442, 0.2391, 0.3343, 0.2391, 0.3343, 0.2847, 0.9563, 0.5248, 0.9534, 0.5248, 0.9534, 0.5694, 0.38, 0.2847, 0.38, 0.2391, 0.37, 0.2391, 0.37, 0.2847, 0.6895, 0.001001, 0.6677, 0.001001, 0.6677, 0.02281, 0.6895, 0.02281, 0.2282, 0.4157, 0.2371, 0.4068, 0.2371, 0.4157, 0.5823, 0.04662, 0.5823, 0.001001, 0.5784, 0.001001, 0.5784, 0.04662, 0.5764, 0.04662, 0.5764, 0.001001, 0.5724, 0.001001, 0.5724, 0.04662, 0.5942, 0.04662, 0.5942, 0.001001, 0.5903, 0.001001, 0.5903, 0.04662, 0.5883, 0.04662, 0.5883, 0.001001, 0.5843, 0.001001, 0.5843, 0.04662, 0.6538, 0.04662, 0.6538, 0.001001, 0.6498, 0.001001, 0.6498, 0.04662, 0.6478, 0.04662, 0.6478, 0.001001, 0.6439, 0.001001, 0.6439, 0.04662, 0.1954, 0.38, 0.1954, 0.3581, 0.1915, 0.3581, 0.1915, 0.38, 0.6657, 0.04662, 0.6657, 0.001001, 0.6617, 0.001001, 0.6617, 0.04662, 0.2133, 0.38, 0.2133, 0.3581, 0.2093, 0.3581, 0.2093, 0.38, 0.6597, 0.04662, 0.6597, 0.001001, 0.6558, 0.001001, 0.6558, 0.04662, 0.63, 0.04662, 0.63, 0.001001, 0.626, 0.001001, 0.626, 0.04662, 0.6478, 0.9772, 0.6439, 0.9772, 0.6439, 0.9811, 0.6478, 0.9811, 0.624, 0.04662, 0.624, 0.001001, 0.62, 0.001001, 0.62, 0.04662, 0.6419, 0.04662, 0.6419, 0.001001, 0.6379, 0.001001, 0.6379, 0.04662, 0.2073, 0.38, 0.2073, 0.3581, 0.2034, 0.3581, 0.2034, 0.38, 0.6359, 0.04662, 0.6359, 0.001001, 0.632, 0.001001, 0.632, 0.04662, 0.62, 0.9811, 0.63, 0.9811, 0.63, 0.9772, 0.62, 0.9772, 0.368, 0.2847, 0.368, 0.2391, 0.3581, 0.2391, 0.3581, 0.2847, 0.9752, 0.9653, 0.9653, 0.9653, 0.9653, 0.9752, 0.9752, 0.9752, 0.3085, 0.2847, 0.3085, 0.2391, 0.2986, 0.2391, 0.2986, 0.2847, 0.2133, 0.3939, 0.2034, 0.3939, 0.2034, 0.4038, 0.2133, 0.4038, 0.2966, 0.2847, 0.2966, 0.2391, 0.2867, 0.2391, 0.2867, 0.2847, 0.2014, 0.3939, 0.1915, 0.3939, 0.1915, 0.4038, 0.2014, 0.4038, 0.3323, 0.2847, 0.3323, 0.2391, 0.3224, 0.2391, 0.3224, 0.2847, 0.3204, 0.2847, 0.3204, 0.2391, 0.3105, 0.2391, 0.3105, 0.2847, 0.249, 0.3343, 0.245, 0.3343, 0.245, 0.3442, 0.249, 0.3442, 0.4276, 0.62, 0.4177, 0.62, 0.4177, 0.6419, 0.4276, 0.6419, 0.4157, 0.62, 0.4058, 0.62, 0.4058, 0.6419, 0.4157, 0.6419, 0.3561, 0.2371, 0.3561, 0.1915, 0.3462, 0.1915, 0.3462, 0.2371, 0.3442, 0.2371, 0.3442, 0.1915, 0.3343, 0.1915, 0.3343, 0.2371, 0.38, 0.2371, 0.38, 0.1915, 0.37, 0.1915, 0.37, 0.2371, 0.243, 0.3343, 0.2391, 0.3343, 0.2391, 0.3442, 0.243, 0.3442, 0.2133, 0.382, 0.2034, 0.382, 0.2034, 0.3919, 0.2133, 0.3919, 0.2014, 0.382, 0.1915, 0.382, 0.1915, 0.3919, 0.2014, 0.3919, 0.368, 0.2371, 0.368, 0.1915, 0.3581, 0.1915, 0.3581, 0.2371, 0.7133, 0.38, 0.7133, 0.3343, 0.6915, 0.3343, 0.6915, 0.38, 0.2252, 0.3343, 0.2212, 0.3343, 0.2212, 0.3561, 0.2252, 0.3561, 0.4038, 0.6439, 0.3939, 0.6439, 0.3939, 0.6657, 0.4038, 0.6657, 0.3919, 0.6439, 0.382, 0.6439, 0.382, 0.6657, 0.3919, 0.6657, 0.6895, 0.38, 0.6895, 0.3343, 0.6677, 0.3343, 0.6677, 0.38, 0.6657, 0.2371, 0.6657, 0.1915, 0.6439, 0.1915, 0.6439, 0.2371, 0.6419, 0.9772, 0.6379, 0.9772, 0.6379, 0.9811, 0.6419, 0.9811, 0.2371, 0.3939, 0.2272, 0.3939, 0.2272, 0.4038, 0.2371, 0.4038, 0.2252, 0.3939, 0.2153, 0.3939, 0.2153, 0.4038, 0.2252, 0.4038, 0.6061, 0.09424, 0.6061, 0.04862, 0.6022, 0.04862, 0.6022, 0.09424, 0.3085, 0.2371, 0.3085, 0.1915, 0.2986, 0.1915, 0.2986, 0.2371, 0.2966, 0.2371, 0.2966, 0.1915, 0.2867, 0.1915, 0.2867, 0.2371, 0.4276, 0.6439, 0.4177, 0.6439, 0.4177, 0.6657, 0.4276, 0.6657, 0.4157, 0.6439, 0.4058, 0.6439, 0.4058, 0.6657, 0.4157, 0.6657, 0.6419, 0.2371, 0.6419, 0.1915, 0.62, 0.1915, 0.62, 0.2371, 0.7133, 0.2371, 0.7133, 0.1915, 0.6915, 0.1915, 0.6915, 0.2371, 0.6895, 0.2371, 0.6895, 0.1915, 0.6677, 0.1915, 0.6677, 0.2371, 0.2192, 0.3343, 0.2153, 0.3343, 0.2153, 0.3561, 0.2192, 0.3561, 0.2609, 0.3442, 0.2609, 0.3343, 0.257, 0.3343, 0.257, 0.3442, 0.255, 0.3442, 0.255, 0.3343, 0.251, 0.3343, 0.251, 0.3442, 0.6002, 0.09424, 0.6002, 0.04862, 0.5962, 0.04862, 0.5962, 0.09424, 0.618, 0.09424, 0.618, 0.04862, 0.6141, 0.04862, 0.6141, 0.09424, 0.6121, 0.09424, 0.6121, 0.04862, 0.6081, 0.04862, 0.6081, 0.09424, 0.249, 0.3561, 0.249, 0.3462, 0.245, 0.3462, 0.245, 0.3561, 0.5466, 0.6677, 0.5367, 0.6677, 0.5367, 0.6895, 0.5466, 0.6895, 0.5347, 0.6677, 0.5248, 0.6677, 0.5248, 0.6895, 0.5347, 0.6895, 0.6657, 0.2847, 0.6657, 0.2391, 0.6439, 0.2391, 0.6439, 0.2847, 0.6419, 0.2847, 0.6419, 0.2391, 0.62, 0.2391, 0.62, 0.2847, 0.7133, 0.2847, 0.7133, 0.2391, 0.6915, 0.2391, 0.6915, 0.2847, 0.2371, 0.3343, 0.2331, 0.3343, 0.2331, 0.3561, 0.2371, 0.3561, 0.5704, 0.6677, 0.5605, 0.6677, 0.5605, 0.6895, 0.5704, 0.6895, 0.6895, 0.2847, 0.6895, 0.2391, 0.6677, 0.2391, 0.6677, 0.2847, 0.618, 0.618, 0.618, 0.5724, 0.5962, 0.5724, 0.5962, 0.618, 0.5942, 0.618, 0.5942, 0.5724, 0.5724, 0.5724, 0.5724, 0.618, 0.2311, 0.3343, 0.2272, 0.3343, 0.2272, 0.3561, 0.2311, 0.3561, 0.5585, 0.6677, 0.5486, 0.6677, 0.5486, 0.6895, 0.5585, 0.6895, 0.6657, 0.618, 0.6657, 0.5724, 0.6439, 0.5724, 0.6439, 0.618, 0.6419, 0.618, 0.6419, 0.5724, 0.62, 0.5724, 0.62, 0.618, 0.618, 0.6657, 0.618, 0.62, 0.5962, 0.62, 0.5962, 0.6657, 0.2014, 0.3343, 0.1974, 0.3343, 0.1974, 0.3561, 0.2014, 0.3561, 0.5466, 0.6915, 0.5367, 0.6915, 0.5367, 0.7133, 0.5466, 0.7133, 0.5347, 0.6915, 0.5248, 0.6915, 0.5248, 0.7133, 0.5347, 0.7133, 0.5942, 0.6657, 0.5942, 0.62, 0.5724, 0.62, 0.5724, 0.6657, 0.6657, 0.6657, 0.6657, 0.62, 0.6439, 0.62, 0.6439, 0.6657, 0.1954, 0.3343, 0.1915, 0.3343, 0.1915, 0.3561, 0.1954, 0.3561, 0.5704, 0.6915, 0.5605, 0.6915, 0.5605, 0.7133, 0.5704, 0.7133, 0.5585, 0.6915, 0.5486, 0.6915, 0.5486, 0.7133, 0.5585, 0.7133, 0.6419, 0.6657, 0.6419, 0.62, 0.62, 0.62, 0.62, 0.6657, 0.5823, 0.04862, 0.5784, 0.04862, 0.5784, 0.09424, 0.5823, 0.09424, 0.5764, 0.09424, 0.5764, 0.04862, 0.5724, 0.04862, 0.5724, 0.09424, 0.243, 0.3462, 0.2391, 0.3462, 0.2391, 0.3561, 0.243, 0.3561, 0.2609, 0.3462, 0.257, 0.3462, 0.257, 0.3561, 0.2609, 0.3561, 0.6359, 0.9772, 0.632, 0.9772, 0.632, 0.9811, 0.6359, 0.9811, 0.5942, 0.09424, 0.5942, 0.04862, 0.5903, 0.04862, 0.5903, 0.09424, 0.3323, 0.2371, 0.3323, 0.1915, 0.3224, 0.1915, 0.3224, 0.2371, 0.618, 0.5228, 0.618, 0.4772, 0.5962, 0.4772, 0.5962, 0.5228, 0.2371, 0.382, 0.2272, 0.382, 0.2272, 0.3919, 0.2371, 0.3919, 0.2252, 0.382, 0.2153, 0.382, 0.2153, 0.3919, 0.2252, 0.3919, 0.2133, 0.3343, 0.2093, 0.3343, 0.2093, 0.3561, 0.2133, 0.3561, 0.5942, 0.5228, 0.5942, 0.4772, 0.5724, 0.4772, 0.5724, 0.5228, 0.499, 0.6895, 0.499, 0.6677, 0.4891, 0.6677, 0.4891, 0.6895, 0.3204, 0.2371, 0.3204, 0.1915, 0.3105, 0.1915, 0.3105, 0.2371, 0.2133, 0.4177, 0.2034, 0.4177, 0.2034, 0.4276, 0.2133, 0.4276, 0.2014, 0.4177, 0.1915, 0.4177, 0.1915, 0.4276, 0.2014, 0.4276, 0.4871, 0.6895, 0.4871, 0.6677, 0.4772, 0.6677, 0.4772, 0.6895, 0.7609, 0.02481, 0.7391, 0.02481, 0.7391, 0.04662, 0.7609, 0.04662, 0.5228, 0.6677, 0.5129, 0.6677, 0.5129, 0.6895, 0.5228, 0.6895, 0.7371, 0.02481, 0.7153, 0.02481, 0.7153, 0.04662, 0.7371, 0.04662, 0.7609, 0.001001, 0.7391, 0.001001, 0.7391, 0.02281, 0.7609, 0.02281, 0.7371, 0.001001, 0.7153, 0.001001, 0.7153, 0.02281, 0.7371, 0.02281, 0.5109, 0.6895, 0.5109, 0.6677, 0.501, 0.6677, 0.501, 0.6895, 0.499, 0.7133, 0.499, 0.6915, 0.4891, 0.6915, 0.4891, 0.7133, 0.2133, 0.4058, 0.2034, 0.4058, 0.2034, 0.4157, 0.2133, 0.4157, 0.4871, 0.7133, 0.4871, 0.6915, 0.4772, 0.6915, 0.4772, 0.7133, 0.5228, 0.7133, 0.5228, 0.6915, 0.5129, 0.6915, 0.5129, 0.7133, 0.7133, 0.07243, 0.6915, 0.07243, 0.6915, 0.09424, 0.7133, 0.09424, 0.6657, 0.5228, 0.6657, 0.4772, 0.6439, 0.4772, 0.6439, 0.5228, 0.6895, 0.07243, 0.6677, 0.07243, 0.6677, 0.09424, 0.6895, 0.09424, 0.2014, 0.4058, 0.1915, 0.4058, 0.1915, 0.4157, 0.2014, 0.4157, 0.7133, 0.04862, 0.6915, 0.04862, 0.6915, 0.07043, 0.7133, 0.07043, 0.6419, 0.4772, 0.62, 0.4772, 0.62, 0.5228, 0.6419, 0.5228, 0.38, 0.1439, 0.3343, 0.1439, 0.3343, 0.1895, 0.38, 0.1895, 0.2609, 0.4276, 0.2609, 0.382, 0.251, 0.382, 0.251, 0.4276, 0.5109, 0.7133, 0.5109, 0.6915, 0.501, 0.6915, 0.501, 0.7133, 0.38, 0.382, 0.3343, 0.382, 0.3343, 0.4276, 0.38, 0.4276, 0.6895, 0.04862, 0.6677, 0.04862, 0.6677, 0.07043, 0.6895, 0.07043, 0.2073, 0.3561, 0.2073, 0.3343, 0.2034, 0.3343, 0.2034, 0.3561, 0.2728, 0.38, 0.2728, 0.3581, 0.2689, 0.3581, 0.2689, 0.38, 0.5883, 0.09424, 0.5883, 0.04862, 0.5843, 0.04862, 0.5843, 0.09424, 0.7609, 0.07243, 0.7391, 0.07243, 0.7391, 0.09424, 0.7609, 0.09424, 0.7371, 0.07243, 0.7153, 0.07243, 0.7153, 0.09424, 0.7371, 0.09424, 0.5466, 0.62, 0.5367, 0.62, 0.5367, 0.6419, 0.5466, 0.6419, 0.5347, 0.62, 0.5248, 0.62, 0.5248, 0.6419, 0.5347, 0.6419, 0.618, 0.5704, 0.618, 0.5248, 0.5962, 0.5248, 0.5962, 0.5704, 0.5704, 0.6419, 0.5704, 0.62, 0.5605, 0.62, 0.5605, 0.6419, 0.2371, 0.4177, 0.2272, 0.4177, 0.2272, 0.4276, 0.2371, 0.4276, 0.9871, 0.6657, 0.9871, 0.5724, 0.9772, 0.5724, 0.9772, 0.6657, 0.249, 0.4276, 0.249, 0.382, 0.2391, 0.382, 0.2391, 0.4276, 0.5585, 0.6419, 0.5585, 0.62, 0.5486, 0.62, 0.5486, 0.6419, 0.7609, 0.04862, 0.7391, 0.04862, 0.7391, 0.07043, 0.7609, 0.07043, 0.5942, 0.5704, 0.5942, 0.5248, 0.5724, 0.5248, 0.5724, 0.5704, 0.255, 0.3561, 0.255, 0.3462, 0.251, 0.3462, 0.251, 0.3561, 0.7371, 0.04862, 0.7153, 0.04862, 0.7153, 0.07043, 0.7371, 0.07043, 0.5228, 0.6439, 0.501, 0.6439, 0.501, 0.6657, 0.5228, 0.6657, 0.09424, 0.9514, 0.09424, 0.9058, 0.001001, 0.9058, 0.001001, 0.9514, 0.9514, 0.2867, 0.9296, 0.2867, 0.9296, 0.38, 0.9514, 0.38, 0.09424, 0.999, 0.09424, 0.9534, 0.001001, 0.9534, 0.001001, 0.999, 0.999, 0.09624, 0.9772, 0.09624, 0.9772, 0.1895, 0.999, 0.1895, 0.3323, 0.382, 0.2867, 0.382, 0.2867, 0.4276, 0.3323, 0.4276, 0.38, 0.9514, 0.38, 0.9058, 0.2867, 0.9058, 0.2867, 0.9514, 0.38, 0.3343, 0.3343, 0.3343, 0.3343, 0.38, 0.38, 0.38, 0.9514, 0.4772, 0.9296, 0.4772, 0.9296, 0.5704, 0.9514, 0.5704, 0.3323, 0.3343, 0.2867, 0.3343, 0.2867, 0.38, 0.3323, 0.38, 0.1895, 0.9514, 0.1895, 0.9058, 0.09624, 0.9058, 0.09624, 0.9514, 0.4752, 0.4296, 0.4296, 0.4296, 0.4296, 0.4752, 0.4752, 0.4752, 0.9752, 0.2867, 0.9534, 0.2867, 0.9534, 0.38, 0.9752, 0.38, 0.6538, 0.04862, 0.6498, 0.04862, 0.6498, 0.09424, 0.6538, 0.09424, 0.8561, 0.9038, 0.8561, 0.8581, 0.7629, 0.8581, 0.7629, 0.9038, 0.9276, 0.09624, 0.882, 0.09624, 0.882, 0.1895, 0.9276, 0.1895, 0.7609, 0.9038, 0.7609, 0.8581, 0.6677, 0.8581, 0.6677, 0.9038, 0.9276, 0.001001, 0.882, 0.001001, 0.882, 0.09424, 0.9276, 0.09424, 0.6657, 0.9038, 0.6657, 0.8581, 0.5724, 0.8581, 0.5724, 0.9038, 0.9752, 0.382, 0.9534, 0.382, 0.9534, 0.4752, 0.9752, 0.4752, 0.4276, 0.4296, 0.382, 0.4296, 0.382, 0.4752, 0.4276, 0.4752, 0.38, 0.9038, 0.38, 0.8581, 0.2867, 0.8581, 0.2867, 0.9038, 0.6478, 0.09424, 0.6478, 0.04862, 0.6439, 0.04862, 0.6439, 0.09424, 0.8085, 0.38, 0.8085, 0.1915, 0.7629, 0.1915, 0.7629, 0.38, 0.2847, 0.382, 0.2748, 0.382, 0.2748, 0.4276, 0.2847, 0.4276, 0.4752, 0.382, 0.4296, 0.382, 0.4296, 0.4276, 0.4752, 0.4276, 0.6657, 0.5704, 0.6657, 0.5248, 0.6439, 0.5248, 0.6439, 0.5704, 0.6657, 0.9752, 0.6657, 0.9534, 0.5724, 0.9534, 0.5724, 0.9752, 0.9038, 0.1915, 0.8581, 0.1915, 0.8581, 0.2847, 0.9038, 0.2847, 0.38, 0.8561, 0.38, 0.8105, 0.2867, 0.8105, 0.2867, 0.8561, 0.6419, 0.5248, 0.62, 0.5248, 0.62, 0.5704, 0.6419, 0.5704, 0.88, 0.09624, 0.8343, 0.09624, 0.8343, 0.1895, 0.88, 0.1895, 0.2847, 0.999, 0.2847, 0.9534, 0.1915, 0.9534, 0.1915, 0.999, 0.2669, 0.3581, 0.2629, 0.3581, 0.2629, 0.38, 0.2669, 0.38, 0.8085, 0.6677, 0.7629, 0.6677, 0.7629, 0.7609, 0.8085, 0.7609, 0.4276, 0.382, 0.382, 0.382, 0.382, 0.4276, 0.4276, 0.4276, 0.6657, 0.8085, 0.6657, 0.7629, 0.5724, 0.7629, 0.5724, 0.8085, 0.5704, 0.04862, 0.5248, 0.04862, 0.5248, 0.09424, 0.5704, 0.09424, 0.9752, 0.8581, 0.9534, 0.8581, 0.9534, 0.9514, 0.9752, 0.9514, 0.5228, 0.04862, 0.4772, 0.04862, 0.4772, 0.09424, 0.5228, 0.09424, 0.7609, 0.8085, 0.7609, 0.7629, 0.6677, 0.7629, 0.6677, 0.8085, 0.618, 0.4276, 0.618, 0.382, 0.5962, 0.382, 0.5962, 0.4276, 0.999, 0.382, 0.9772, 0.382, 0.9772, 0.4752, 0.999, 0.4752, 0.5704, 0.001001, 0.5248, 0.001001, 0.5248, 0.04662, 0.5704, 0.04662, 0.9038, 0.9752, 0.9038, 0.9534, 0.8105, 0.9534, 0.8105, 0.9752, 0.8561, 0.6677, 0.8105, 0.6677, 0.8105, 0.7609, 0.8561, 0.7609, 0.5942, 0.4276, 0.5942, 0.382, 0.5724, 0.382, 0.5724, 0.4276, 0.6657, 0.4276, 0.6657, 0.382, 0.6439, 0.382, 0.6439, 0.4276, 0.6419, 0.382, 0.62, 0.382, 0.62, 0.4276, 0.6419, 0.4276, 0.618, 0.4296, 0.5962, 0.4296, 0.5962, 0.4752, 0.618, 0.4752, 0.2728, 0.382, 0.2629, 0.382, 0.2629, 0.4276, 0.2728, 0.4276, 0.5228, 0.001001, 0.4772, 0.001001, 0.4772, 0.04662, 0.5228, 0.04662, 0.5942, 0.4752, 0.5942, 0.4296, 0.5724, 0.4296, 0.5724, 0.4752, 0.499, 0.6439, 0.4772, 0.6439, 0.4772, 0.6657, 0.499, 0.6657, 0.6657, 0.4752, 0.6657, 0.4296, 0.6439, 0.4296, 0.6439, 0.4752, 0.6657, 0.09424, 0.6657, 0.04862, 0.6617, 0.04862, 0.6617, 0.09424, 0.6597, 0.09424, 0.6597, 0.04862, 0.6558, 0.04862, 0.6558, 0.09424, 0.63, 0.09424, 0.63, 0.04862, 0.626, 0.04862, 0.626, 0.09424, 0.624, 0.09424, 0.624, 0.04862, 0.62, 0.04862, 0.62, 0.09424, 0.6419, 0.09424, 0.6419, 0.04862, 0.6379, 0.04862, 0.6379, 0.09424, 0.6359, 0.09424, 0.6359, 0.04862, 0.632, 0.04862, 0.632, 0.09424, 0.7966, 0.618, 0.7966, 0.5724, 0.7927, 0.5724, 0.7927, 0.618, 0.7907, 0.618, 0.7907, 0.5724, 0.7867, 0.5724, 0.7867, 0.618, 0.1925, 0.9514, 0.2847, 0.9514, 0.2847, 0.9068, 0.9068, 0.8561, 0.9514, 0.7639, 0.9514, 0.8561, 0.38, 0.6687, 0.38, 0.7133, 0.1925, 0.7133, 0.7609, 0.09724, 0.6687, 0.1895, 0.7609, 0.1895, 0.9752, 0.002002, 0.9752, 0.09424, 0.9306, 0.09424, 0.1895, 0.9544, 0.1895, 0.999, 0.09724, 0.999, 0.9752, 0.2847, 0.9752, 0.1925, 0.9306, 0.2847, 0.1895, 0.6687, 0.1895, 0.7609, 0.09724, 0.7609, 0.1925, 0.9038, 0.2847, 0.8591, 0.2847, 0.9038, 0.8591, 0.8561, 0.9038, 0.8561, 0.9038, 0.7639, 0.7609, 0.9068, 0.6687, 0.9514, 0.7609, 0.9514, 0.09424, 0.6687, 0.09424, 0.7609, 0.002002, 0.7609, 0.9752, 0.09724, 0.9306, 0.1895, 0.9752, 0.1895, 0.1915, 0.9028, 0.2837, 0.8581, 0.1915, 0.8581, 0.8581, 0.7629, 0.9028, 0.7629, 0.8581, 0.8551, 0.001001, 0.7599, 0.09324, 0.6677, 0.001001, 0.6677, 0.2837, 0.9058, 0.1915, 0.9504, 0.1915, 0.9058, 0.9504, 0.7629, 0.9058, 0.7629, 0.9058, 0.8551, 0.6677, 0.9504, 0.7599, 0.9058, 0.6677, 0.9058, 0.6677, 0.1885, 0.6677, 0.09624, 0.7599, 0.09624, 0.9296, 0.1885, 0.9742, 0.09624, 0.9296, 0.09624, 0.09624, 0.998, 0.1885, 0.9534, 0.09624, 0.9534, 0.9296, 0.1915, 0.9742, 0.1915, 0.9296, 0.2837, 0.09624, 0.7599, 0.1885, 0.6677, 0.09624, 0.6677, 0.5704, 0.1439, 0.5248, 0.1439, 0.5248, 0.1895, 0.5704, 0.1895, 0.5228, 0.1439, 0.4772, 0.1439, 0.4772, 0.1895, 0.5228, 0.1895, 0.5704, 0.09624, 0.5248, 0.09624, 0.5248, 0.1419, 0.5704, 0.1419, 0.5228, 0.09624, 0.4772, 0.09624, 0.4772, 0.1419, 0.5228, 0.1419, 0.5704, 0.2391, 0.5248, 0.2391, 0.5248, 0.2847, 0.5704, 0.2847, 0.5228, 0.2391, 0.4772, 0.2391, 0.4772, 0.2847, 0.5228, 0.2847, 0.5704, 0.1915, 0.5248, 0.1915, 0.5248, 0.2371, 0.5704, 0.2371, 0.5228, 0.1915, 0.4772, 0.1915, 0.4772, 0.2371, 0.5228, 0.2371, 0.5704, 0.3343, 0.5248, 0.3343, 0.5248, 0.38, 0.5704, 0.38, 0.5228, 0.3343, 0.4772, 0.3343, 0.4772, 0.38, 0.5228, 0.38, 0.5704, 0.2867, 0.5248, 0.2867, 0.5248, 0.3323, 0.5704, 0.3323, 0.001001, 0.8561, 0.09424, 0.8561, 0.09424, 0.8105, 0.001001, 0.8105, 0.5228, 0.2867, 0.4772, 0.2867, 0.4772, 0.3323, 0.5228, 0.3323, 0.8085, 0.8561, 0.8085, 0.7629, 0.7629, 0.7629, 0.7629, 0.8561, 0.09624, 0.8561, 0.1895, 0.8561, 0.1895, 0.8105, 0.09624, 0.8105, 0.8561, 0.8561, 0.8561, 0.7629, 0.8105, 0.7629, 0.8105, 0.8561, 0.6419, 0.4296, 0.62, 0.4296, 0.62, 0.4752, 0.6419, 0.4752, 0.8085, 0.5724, 0.8046, 0.5724, 0.8046, 0.618, 0.8085, 0.618, 0.4752, 0.5248, 0.4296, 0.5248, 0.4296, 0.5704, 0.4752, 0.5704, 0.618, 0.09624, 0.5962, 0.09624, 0.5962, 0.1419, 0.618, 0.1419, 0.5942, 0.09624, 0.5724, 0.09624, 0.5724, 0.1419, 0.5942, 0.1419, 0.4276, 0.5248, 0.382, 0.5248, 0.382, 0.5704, 0.4276, 0.5704, 0.1915, 0.8561, 0.2847, 0.8561, 0.2847, 0.8105, 0.1915, 0.8105, 0.6657, 0.09624, 0.6439, 0.09624, 0.6439, 0.1419, 0.6657, 0.1419, 0.4752, 0.4772, 0.4296, 0.4772, 0.4296, 0.5228, 0.4752, 0.5228, 0.6419, 0.09624, 0.62, 0.09624, 0.62, 0.1419, 0.6419, 0.1419, 0.618, 0.1439, 0.5962, 0.1439, 0.5962, 0.1895, 0.618, 0.1895, 0.5942, 0.1439, 0.5724, 0.1439, 0.5724, 0.1895, 0.5942, 0.1895, 0.4276, 0.4772, 0.382, 0.4772, 0.382, 0.5228, 0.4276, 0.5228, 0.5704, 0.4296, 0.5248, 0.4296, 0.5248, 0.4752, 0.5704, 0.4752, 0.5228, 0.4296, 0.4772, 0.4296, 0.4772, 0.4752, 0.5228, 0.4752, 0.5704, 0.382, 0.5248, 0.382, 0.5248, 0.4276, 0.5704, 0.4276, 0.5228, 0.382, 0.4772, 0.382, 0.4772, 0.4276, 0.5228, 0.4276, 0.618, 0.001001, 0.6081, 0.001001, 0.6081, 0.04662, 0.618, 0.04662, 0.5704, 0.5248, 0.5248, 0.5248, 0.5248, 0.5704, 0.5704, 0.5704, 0.6657, 0.1439, 0.6439, 0.1439, 0.6439, 0.1895, 0.6657, 0.1895, 0.5228, 0.5248, 0.4772, 0.5248, 0.4772, 0.5704, 0.5228, 0.5704, 0.6419, 0.1439, 0.62, 0.1439, 0.62, 0.1895, 0.6419, 0.1895, 0.88, 0.09424, 0.88, 0.001001, 0.8343, 0.001001, 0.8343, 0.09424, 0.8561, 0.4772, 0.7629, 0.4772, 0.7629, 0.5704, 0.8561, 0.5704, 0.5704, 0.7629, 0.4772, 0.7629, 0.4772, 0.8561, 0.5704, 0.8561, 0.8561, 0.382, 0.7629, 0.382, 0.7629, 0.4752, 0.8561, 0.4752, 0.1915, 0.7123, 0.1915, 0.6677, 0.379, 0.6677, 0.5704, 0.4772, 0.5248, 0.4772, 0.5248, 0.5228, 0.5704, 0.5228, 0.9296, 0.001001, 0.9742, 0.001001, 0.9296, 0.09324, 0.5228, 0.4772, 0.4772, 0.4772, 0.4772, 0.5228, 0.5228, 0.5228, 0.2847, 0.5724, 0.2391, 0.5724, 0.2391, 0.618, 0.2847, 0.618, 0.5724, 0.8561, 0.6657, 0.8561, 0.6657, 0.8105, 0.5724, 0.8105, 0.9038, 0.38, 0.9038, 0.2867, 0.8581, 0.2867, 0.8581, 0.38, 0.7609, 0.8561, 0.7609, 0.8105, 0.6677, 0.8105, 0.6677, 0.8561, 0.999, 0.001001, 0.9772, 0.001001, 0.9772, 0.09424, 0.999, 0.09424, 0.1895, 0.9038, 0.1895, 0.8581, 0.09624, 0.8581, 0.09624, 0.9038, 0.2371, 0.5724, 0.1915, 0.5724, 0.1915, 0.618, 0.2371, 0.618, 0.9038, 0.382, 0.8581, 0.382, 0.8581, 0.4752, 0.9038, 0.4752, 0.8085, 0.9752, 0.8085, 0.9534, 0.7153, 0.9534, 0.7153, 0.9752, 0.88, 0.7609, 0.88, 0.5724, 0.8581, 0.5724, 0.8581, 0.7609, 0.2847, 0.5248, 0.2391, 0.5248, 0.2391, 0.5704, 0.2847, 0.5704, 0.2371, 0.5248, 0.1915, 0.5248, 0.1915, 0.5704, 0.2371, 0.5704, 0.4752, 0.7629, 0.382, 0.7629, 0.382, 0.8561, 0.4752, 0.8561, 0.1419, 0.618, 0.1419, 0.5724, 0.12, 0.5724, 0.12, 0.618, 0.5228, 0.62, 0.501, 0.62, 0.501, 0.6419, 0.5228, 0.6419, 0.1915, 0.09424, 0.38, 0.09424, 0.38, 0.001001, 0.1915, 0.001001, 0.118, 0.5724, 0.09624, 0.5724, 0.09624, 0.618, 0.118, 0.618, 0.2847, 0.09624, 0.1915, 0.09624, 0.1915, 0.2847, 0.2847, 0.2847, 0.5704, 0.88, 0.5704, 0.8581, 0.382, 0.8581, 0.382, 0.88, 0.8085, 0.001001, 0.7629, 0.001001, 0.7629, 0.1895, 0.8085, 0.1895, 0.1895, 0.8085, 0.1895, 0.7629, 0.001001, 0.7629, 0.001001, 0.8085, 0.9038, 0.5724, 0.882, 0.5724, 0.882, 0.7609, 0.9038, 0.7609, 0.7609, 0.7609, 0.7609, 0.7153, 0.5724, 0.7153, 0.5724, 0.7609, 0.1895, 0.001001, 0.001001, 0.001001, 0.001001, 0.1895, 0.1895, 0.1895, 0.9276, 0.1915, 0.9058, 0.1915, 0.9058, 0.38, 0.9276, 0.38, 0.5704, 0.9038, 0.5704, 0.882, 0.382, 0.882, 0.382, 0.9038, 0.7609, 0.1915, 0.7153, 0.1915, 0.7153, 0.38, 0.7609, 0.38, 0.7609, 0.7133, 0.7609, 0.6677, 0.5724, 0.6677, 0.5724, 0.7133, 0.7133, 0.382, 0.6677, 0.382, 0.6677, 0.5704, 0.7133, 0.5704, 0.1895, 0.1915, 0.001001, 0.1915, 0.001001, 0.38, 0.1895, 0.38, 0.38, 0.7609, 0.38, 0.7153, 0.1915, 0.7153, 0.1915, 0.7609, 0.9276, 0.382, 0.9058, 0.382, 0.9058, 0.5704, 0.9276, 0.5704, 0.5704, 0.9276, 0.5704, 0.9058, 0.382, 0.9058, 0.382, 0.9276, 0.1895, 0.618, 0.1895, 0.5724, 0.1677, 0.5724, 0.1677, 0.618, 0.1657, 0.618, 0.1657, 0.5724, 0.1439, 0.5724, 0.1439, 0.618, 0.1419, 0.6657, 0.1419, 0.62, 0.12, 0.62, 0.12, 0.6657, 0.118, 0.6657, 0.118, 0.62, 0.09624, 0.62, 0.09624, 0.6657, 0.1895, 0.6657, 0.1895, 0.62, 0.1677, 0.62, 0.1677, 0.6657, 0.1657, 0.6657, 0.1657, 0.62, 0.1439, 0.62, 0.1439, 0.6657, 0.04662, 0.618, 0.04662, 0.5724, 0.02481, 0.5724, 0.02481, 0.618, 0.02281, 0.618, 0.02281, 0.5724, 0.001001, 0.5724, 0.001001, 0.618, 0.5704, 0.6449, 0.5704, 0.6657, 0.5615, 0.6657, 0.5496, 0.6657, 0.5585, 0.6449, 0.5585, 0.6657, 0.2361, 0.4058, 0.2272, 0.4058, 0.2272, 0.4147, 0.499, 0.621, 0.4782, 0.6419, 0.499, 0.6419, 0.2252, 0.4187, 0.2252, 0.4276, 0.2163, 0.4276, 0.498, 0.62, 0.4772, 0.62, 0.4772, 0.6409, 0.5486, 0.6439, 0.5486, 0.6647, 0.5575, 0.6439, 0.5605, 0.6647, 0.5605, 0.6439, 0.5694, 0.6439, 0.38, 0.5724, 0.3343, 0.5724, 0.3343, 0.618, 0.38, 0.618, 0.3323, 0.5724, 0.2867, 0.5724, 0.2867, 0.618, 0.3323, 0.618, 0.09424, 0.5724, 0.07243, 0.5724, 0.07243, 0.618, 0.09424, 0.618, 0.38, 0.5248, 0.3343, 0.5248, 0.3343, 0.5704, 0.38, 0.5704, 0.07043, 0.5724, 0.04862, 0.5724, 0.04862, 0.618, 0.07043, 0.618, 0.3323, 0.5248, 0.2867, 0.5248, 0.2867, 0.5704, 0.3323, 0.5704, 0.04662, 0.62, 0.02481, 0.62, 0.02481, 0.6657, 0.04662, 0.6657, 0.7609, 0.62, 0.7153, 0.62, 0.7153, 0.6657, 0.7609, 0.6657, 0.8026, 0.618, 0.8026, 0.5724, 0.7986, 0.5724, 0.7986, 0.618, 0.7728, 0.618, 0.7728, 0.5724, 0.7689, 0.5724, 0.7689, 0.618, 0.2847, 0.38, 0.2847, 0.3581, 0.2808, 0.3581, 0.2808, 0.38, 0.7669, 0.618, 0.7669, 0.5724, 0.7629, 0.5724, 0.7629, 0.618, 0.7847, 0.618, 0.7847, 0.5724, 0.7808, 0.5724, 0.7808, 0.618, 0.7788, 0.618, 0.7788, 0.5724, 0.7748, 0.5724, 0.7748, 0.618, 0.8442, 0.618, 0.8442, 0.5724, 0.8403, 0.5724, 0.8403, 0.618, 0.8383, 0.618, 0.8383, 0.5724, 0.8343, 0.5724, 0.8343, 0.618, 0.8561, 0.618, 0.8561, 0.5724, 0.8522, 0.5724, 0.8522, 0.618, 0.8502, 0.618, 0.8502, 0.5724, 0.8462, 0.5724, 0.8462, 0.618, 0.8204, 0.618, 0.8204, 0.5724, 0.8165, 0.5724, 0.8165, 0.618, 0.8145, 0.618, 0.8145, 0.5724, 0.8105, 0.5724, 0.8105, 0.618, 0.8323, 0.618, 0.8323, 0.5724, 0.8284, 0.5724, 0.8284, 0.618, 0.8264, 0.618, 0.8264, 0.5724, 0.8224, 0.5724, 0.8224, 0.618, 0.7966, 0.6657, 0.7966, 0.62, 0.7927, 0.62, 0.7927, 0.6657, 0.7907, 0.6657, 0.7907, 0.62, 0.7867, 0.62, 0.7867, 0.6657, 0.8085, 0.6657, 0.8085, 0.62, 0.8046, 0.62, 0.8046, 0.6657, 0.8026, 0.6657, 0.8026, 0.62, 0.7986, 0.62, 0.7986, 0.6657, 0.2788, 0.38, 0.2788, 0.3581, 0.2748, 0.3581, 0.2748, 0.38, 0.7728, 0.6657, 0.7728, 0.62, 0.7689, 0.62, 0.7689, 0.6657, 0.7669, 0.6657, 0.7669, 0.62, 0.7629, 0.62, 0.7629, 0.6657, 0.7847, 0.6657, 0.7847, 0.62, 0.7808, 0.62, 0.7808, 0.6657, 0.7788, 0.6657, 0.7788, 0.62, 0.7748, 0.62, 0.7748, 0.6657, 0.8442, 0.6657, 0.8442, 0.62, 0.8403, 0.62, 0.8403, 0.6657, 0.5466, 0.6657, 0.5466, 0.6439, 0.5367, 0.6439, 0.5367, 0.6657, 0.5347, 0.6657, 0.5347, 0.6439, 0.5248, 0.6439, 0.5248, 0.6657, 0.249, 0.38, 0.249, 0.3581, 0.245, 0.3581, 0.245, 0.38, 0.2252, 0.4058, 0.2212, 0.4058, 0.2212, 0.4157, 0.2252, 0.4157, 0.243, 0.38, 0.243, 0.3581, 0.2391, 0.3581, 0.2391, 0.38, 0.8383, 0.6657, 0.8383, 0.62, 0.8343, 0.62, 0.8343, 0.6657, 0.8561, 0.6657, 0.8561, 0.62, 0.8522, 0.62, 0.8522, 0.6657, 0.2609, 0.38, 0.2609, 0.3581, 0.257, 0.3581, 0.257, 0.38, 0.255, 0.38, 0.255, 0.3581, 0.251, 0.3581, 0.251, 0.38, 0.8502, 0.6657, 0.8502, 0.62, 0.8462, 0.62, 0.8462, 0.6657, 0.8204, 0.6657, 0.8204, 0.62, 0.8165, 0.62, 0.8165, 0.6657, 0.8145, 0.6657, 0.8145, 0.62, 0.8105, 0.62, 0.8105, 0.6657, 0.8323, 0.6657, 0.8323, 0.62, 0.8284, 0.62, 0.8284, 0.6657, 0.6061, 0.04662, 0.6061, 0.001001, 0.5962, 0.001001, 0.5962, 0.04662, 0.02281, 0.6657, 0.02281, 0.62, 0.001001, 0.62, 0.001001, 0.6657, 0.09424, 0.62, 0.07243, 0.62, 0.07243, 0.6657, 0.09424, 0.6657, 0.7133, 0.62, 0.6677, 0.62, 0.6677, 0.6657, 0.7133, 0.6657, 0.9514, 0.5724, 0.9058, 0.5724, 0.9058, 0.6657, 0.9514, 0.6657, 0.6657, 0.9514, 0.6657, 0.9058, 0.5724, 0.9058, 0.5724, 0.9514, 0.9514, 0.6677, 0.9058, 0.6677, 0.9058, 0.7609, 0.9514, 0.7609, 0.38, 0.9752, 0.38, 0.9534, 0.2867, 0.9534, 0.2867, 0.9752, 0.9514, 0.382, 0.9296, 0.382, 0.9296, 0.4752, 0.9514, 0.4752, 0.8561, 0.9514, 0.8561, 0.9058, 0.7629, 0.9058, 0.7629, 0.9514, 0.9038, 0.8581, 0.8581, 0.8581, 0.8581, 0.9514, 0.9038, 0.9514, 0.4752, 0.9752, 0.4752, 0.9296, 0.382, 0.9296, 0.382, 0.9752, 0.9514, 0.8581, 0.9058, 0.8581, 0.9058, 0.9514, 0.9514, 0.9514, 0.7609, 0.5724, 0.7153, 0.5724, 0.7153, 0.618, 0.7609, 0.618, 0.7133, 0.5724, 0.6677, 0.5724, 0.6677, 0.618, 0.7133, 0.618, 0.2242, 0.4177, 0.2153, 0.4177, 0.2153, 0.4266, 0.07043, 0.6657, 0.07043, 0.62, 0.04862, 0.62, 0.04862, 0.6657, 0.5704, 0.9752, 0.5704, 0.9296, 0.4772, 0.9296, 0.4772, 0.9752, 0.2728, 0.3561, 0.2728, 0.3343, 0.2689, 0.3343, 0.2689, 0.3561, 0.2669, 0.3561, 0.2669, 0.3343, 0.2629, 0.3343, 0.2629, 0.3561, 0.8264, 0.6657, 0.8264, 0.62, 0.8224, 0.62, 0.8224, 0.6657, 0.2847, 0.3561, 0.2847, 0.3343, 0.2808, 0.3343, 0.2808, 0.3561, 0.9871, 0.5228, 0.9871, 0.4772, 0.9831, 0.4772, 0.9831, 0.5228, 0.9811, 0.5228, 0.9811, 0.4772, 0.9772, 0.4772, 0.9772, 0.5228, 0.999, 0.5228, 0.999, 0.4772, 0.995, 0.4772, 0.995, 0.5228, 0.993, 0.5228, 0.993, 0.4772, 0.9891, 0.4772, 0.9891, 0.5228, 0.9633, 0.5228, 0.9633, 0.4772, 0.9593, 0.4772, 0.9593, 0.5228, 0.9573, 0.5228, 0.9573, 0.4772, 0.9534, 0.4772, 0.9534, 0.5228, 0.9752, 0.5228, 0.9752, 0.4772, 0.9712, 0.4772, 0.9712, 0.5228, 0.9692, 0.5228, 0.9692, 0.4772, 0.9653, 0.4772, 0.9653, 0.5228, 0.9871, 0.5704, 0.9871, 0.5248, 0.9831, 0.5248, 0.9831, 0.5704, 0.9811, 0.5704, 0.9811, 0.5248, 0.9772, 0.5248, 0.9772, 0.5704, 0.999, 0.5704, 0.999, 0.5248, 0.995, 0.5248, 0.995, 0.5704, 0.993, 0.5704, 0.993, 0.5248, 0.9891, 0.5248, 0.9891, 0.5704, 0.2788, 0.3561, 0.2788, 0.3343, 0.2748, 0.3343, 0.2748, 0.3561, 0.9633, 0.5704, 0.9633, 0.5248, 0.9593, 0.5248, 0.9593, 0.5704, 0.2192, 0.4157, 0.2192, 0.4058, 0.2153, 0.4058, 0.2153, 0.4157])
me_cube.materials.append(mat_material)
me_cube.use_remesh_preserve_volume = False
me_cube.use_remesh_preserve_attributes = False
me_cube.use_mirror_vertex_groups = False
me_cube.update()

# ---- objects
ob_cube = bpy.data.objects.new('Cube', me_cube)
ob_side = bpy.data.objects.new('Side', None)
ob_top = bpy.data.objects.new('Top', None)
ob_front = bpy.data.objects.new('Front', None)
ob_sun = bpy.data.objects.new('Sun', light_sun)

# ---- transforms, parenting, visibility, modifiers, constraints
ob_cube.location = (0.0, 0.0, 0.0)
ob_cube.lock_rotations_4d = False
ob_cube.empty_display_type = 'ARROWS'
ob_cube.lineart.crease_threshold = 0.0
_m = ob_cube.modifiers.new('Mirror', 'MIRROR')
_m.show_render = False
_m.use_clip = True
_m = ob_cube.modifiers.new('Auto Smooth', 'NODES')
_m.node_group = ng_auto_smooth
_gi = [s.identifier for s in ng_auto_smooth.interface.items_tree if s.item_type == 'SOCKET' and s.in_out == 'INPUT']
_m[_gi[1]] = 0.5236  # Angle
ob_side.location = (-1.5, -2.899, -2.43)
ob_side.rotation_euler = (1.571, 157.1, -4.712)
ob_side.scale = (1.643, 1.643, 1.643)
ob_side.empty_display_type = 'IMAGE'
ob_side.empty_display_size = 4.62
ob_side.empty_image_offset = (0.0, 0.0)
ob_side.empty_image_depth = 'FRONT'
ob_side.use_empty_image_alpha = True
ob_side.empty_image_side = 'FRONT'
ob_side.color = (1.0, 1.0, 1.0, 0.2917)
ob_top.location = (1.214, -2.899, -0.03019)
ob_top.rotation_euler = (4.476e-13, 157.1, -4.712)
ob_top.scale = (1.643, 1.643, 1.643)
ob_top.empty_display_type = 'IMAGE'
ob_top.empty_display_size = 4.62
ob_top.empty_image_offset = (0.0, 0.0)
ob_top.empty_image_depth = 'FRONT'
ob_top.use_empty_image_alpha = True
ob_top.empty_image_side = 'FRONT'
ob_top.color = (1.0, 1.0, 1.0, 0.2917)
ob_front.location = (-6.389, -2.899, -2.43)
ob_front.rotation_euler = (1.571, 157.1, -6.283)
ob_front.scale = (1.643, 1.643, 1.643)
ob_front.empty_display_type = 'IMAGE'
ob_front.empty_display_size = 4.62
ob_front.empty_image_offset = (0.0, 0.0)
ob_front.empty_image_depth = 'FRONT'
ob_front.use_empty_image_alpha = True
ob_front.empty_image_side = 'FRONT'
ob_front.color = (1.0, 1.0, 1.0, 0.2917)
ob_sun.location = (4.265, -0.4717, 8.039)
ob_sun.rotation_euler = (0.003824, 0.3401, -1.549)

# ---- collection membership
col_collection.objects.link(ob_cube)
col_collection.objects.link(ob_side)
col_collection.objects.link(ob_top)
col_collection.objects.link(ob_front)
col_collection.objects.link(ob_sun)

# ---- scene / render settings (as saved in the file)
scene.frame_start = 1; scene.frame_end = 250; scene.frame_set(1)
scene.render.engine = 'CYCLES'
scene.cycles.use_denoising = False
scene.cycles.samples = 128
scene.cycles.sampling_pattern = 'TABULATED_SOBOL'
scene.cycles.use_adaptive_sampling = False
scene.cycles.use_light_tree = False
scene.view_settings.view_transform = 'Filmic'
bpy.context.view_layer.update()

# ---- added for rendering (the .blend has no active camera): camera
cam_auto = bpy.data.cameras.new('AutoCamera')
cam_auto.lens = 50.0
cam_auto.sensor_width = 36.0
cam_auto.clip_end = 1000.0
ob_auto_camera = bpy.data.objects.new('AutoCamera', cam_auto)
scene.collection.objects.link(ob_auto_camera)
ob_auto_camera.location = (5.32407, -6.66721, 5.1174)
ob_auto_camera.rotation_euler = (1.09748, -7.21219e-08, 0.694738)
scene.camera = ob_auto_camera
bpy.context.view_layer.update()
